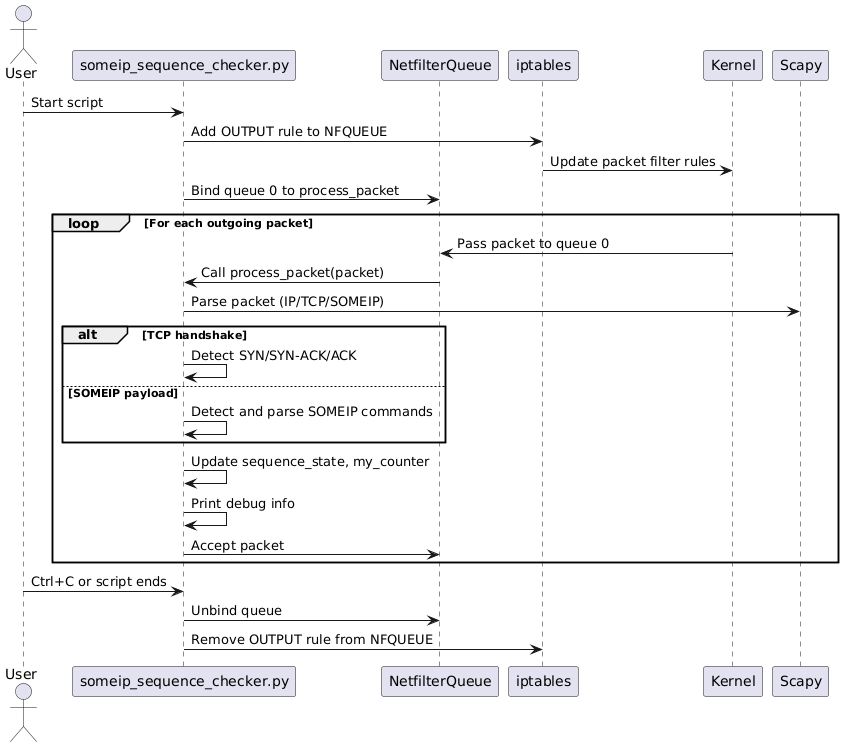

The diagram above was rendered by PlantUML. Its source (embedded in the PNG):
@startuml
actor User
participant "someip_sequence_checker.py" as Proxy
participant "NetfilterQueue" as NFQ
participant "iptables" as IPT
participant "Kernel" as Kernel
participant "Scapy" as Scapy

User -> Proxy : Start script
Proxy -> IPT : Add OUTPUT rule to NFQUEUE
IPT -> Kernel : Update packet filter rules

Proxy -> NFQ : Bind queue 0 to process_packet
loop For each outgoing packet
    Kernel -> NFQ : Pass packet to queue 0
    NFQ -> Proxy : Call process_packet(packet)
    Proxy -> Scapy : Parse packet (IP/TCP/SOMEIP)
    alt TCP handshake
        Proxy -> Proxy : Detect SYN/SYN-ACK/ACK
    else SOMEIP payload
        Proxy -> Proxy : Detect and parse SOMEIP commands
    end
    Proxy -> Proxy : Update sequence_state, my_counter
    Proxy -> Proxy : Print debug info
    Proxy -> NFQ : Accept packet
end

User -> Proxy : Ctrl+C or script ends
Proxy -> NFQ : Unbind queue
Proxy -> IPT : Remove OUTPUT rule from NFQUEUE
@enduml